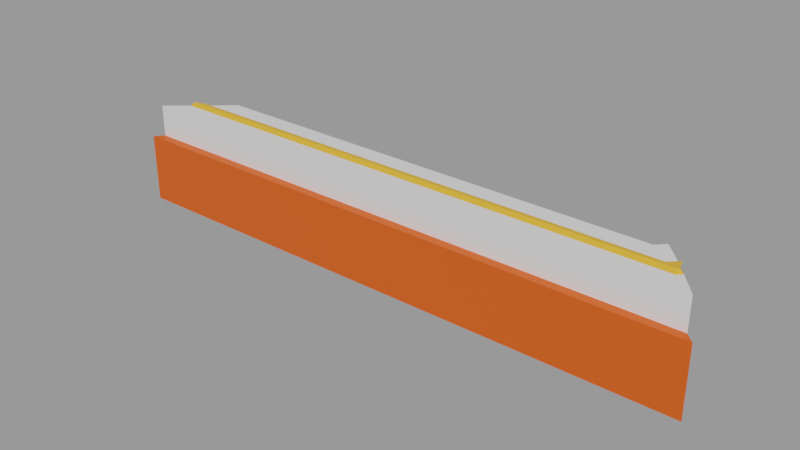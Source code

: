 # Source: chess_board_piece_4_trimmed.blend  (saved by Blender 3.4.6; exported with 4.5.12 LTS)
import bpy
from mathutils import Matrix  # noqa: F401  (used for matrix-valued properties, if any)

bpy.ops.wm.read_factory_settings(use_empty=True)
scene = bpy.context.scene
scene.name = 'Scene'

# ---- collections
col_collection = bpy.data.collections.new('Collection'); scene.collection.children.link(col_collection)

# ---- materials (node trees are filled in below, after node groups)
mat_material_001 = bpy.data.materials.new('Material.001')
mat_material_001.use_transparent_shadow = False
mat_material_002 = bpy.data.materials.new('Material.002')
mat_material_002.use_transparent_shadow = False
mat_material_003 = bpy.data.materials.new('Material.003')
mat_material_003.use_transparent_shadow = False

# ---- material node trees
mat_material_001.use_nodes = True; mat_material_001.node_tree.nodes.clear()
_N = mat_material_001.node_tree.nodes; _L = mat_material_001.node_tree.links
n0 = _N.new('ShaderNodeBsdfPrincipled'); n0.name = 'Principled BSDF'; n0.location = (10, 300)
n0.distribution = 'GGX'
n0.subsurface_method = 'RANDOM_WALK_SKIN'
n0.inputs[3].default_value = 1.45
n0.inputs[27].default_value = (0.0, 0.0, 0.0, 1.0)
n0.inputs[28].default_value = 1.0
n1 = _N.new('ShaderNodeOutputMaterial'); n1.name = 'Material Output'; n1.location = (300, 300)
_L.new(n0.outputs[0], n1.inputs[0])
n1.is_active_output = True
mat_material_002.use_nodes = True; mat_material_002.node_tree.nodes.clear()
_N = mat_material_002.node_tree.nodes; _L = mat_material_002.node_tree.links
n0 = _N.new('ShaderNodeBsdfPrincipled'); n0.name = 'Principled BSDF'; n0.location = (10, 300)
n0.distribution = 'GGX'
n0.subsurface_method = 'RANDOM_WALK_SKIN'
n0.inputs[0].default_value = (0.8, 0.3932, 0.02816, 1.0)
n0.inputs[3].default_value = 1.45
n0.inputs[27].default_value = (0.0, 0.0, 0.0, 1.0)
n0.inputs[28].default_value = 1.0
n1 = _N.new('ShaderNodeOutputMaterial'); n1.name = 'Material Output'; n1.location = (300, 300)
_L.new(n0.outputs[0], n1.inputs[0])
n1.is_active_output = True
mat_material_003.use_nodes = True; mat_material_003.node_tree.nodes.clear()
_N = mat_material_003.node_tree.nodes; _L = mat_material_003.node_tree.links
n0 = _N.new('ShaderNodeBsdfPrincipled'); n0.name = 'Principled BSDF'; n0.location = (10, 300)
n0.distribution = 'GGX'
n0.subsurface_method = 'RANDOM_WALK_SKIN'
n0.inputs[0].default_value = (0.8, 0.09055, 0.00347, 1.0)
n0.inputs[3].default_value = 1.45
n0.inputs[27].default_value = (0.0, 0.0, 0.0, 1.0)
n0.inputs[28].default_value = 1.0
n1 = _N.new('ShaderNodeOutputMaterial'); n1.name = 'Material Output'; n1.location = (300, 300)
_L.new(n0.outputs[0], n1.inputs[0])
n1.is_active_output = True

# ---- meshes
me_board_007 = bpy.data.meshes.new('Board.007')
me_board_007.from_pydata([(0.5064, -3.384e-07, 7.498), (1.5, 0.1162, 8.5), (0.65, 0.1162, 7.5), (0.5064, 0.1162, 7.648), (-8.5, 0.1162, 8.5), (-7.506, -3.384e-07, 7.498), (0.5064, -1.0, 7.498), (-7.506, 0.1162, 7.648), (-7.506, -1.0, 7.498), (1.5, -0.4419, 8.5), (-8.5, -0.4419, 8.5), (1.645, -0.4475, 8.645), (-8.645, -0.4475, 8.645), (1.189, 0.1162, 8.113), (1.116, 0.1162, 8.188), (-8.116, 0.1162, 8.188), (0.8611, 0.1162, 7.97), (0.9716, 0.1162, 7.856), (-7.861, 0.1162, 7.97), (0.9716, 0.1162, 7.856), (1.189, 0.1162, 8.113), (-8.084, 0.1662, 8.113), (1.084, 0.1662, 8.113), (0.8928, 0.1662, 8.045), (-7.893, 0.1662, 8.045), (-8.116, 0.1162, 8.188), (1.114, 0.1662, 8.082), (1.116, 0.1162, 8.188), (0.8611, 0.1162, 7.97), (1.047, 0.1662, 7.887), (-7.861, 0.1162, 7.97), (0.5064, -1.643, 7.498), (-8.645, -1.643, 8.645), (1.645, -1.643, 8.645), (-7.506, -1.643, 7.498)], [], [(13, 14, 1), (0, 5, 7, 3), (9, 1, 4, 10), (2, 0, 3), (6, 8, 5, 0), (18, 16, 3, 7), (10, 12, 11, 9), (32, 33, 11, 12), (14, 13, 20, 27), (4, 1, 14, 15), (16, 18, 30, 28), (3, 16, 17, 2), (15, 14, 27, 25), (23, 22, 26, 29), (21, 22, 23, 24), (17, 16, 28, 19), (26, 22, 27, 20), (22, 21, 25, 27), (23, 29, 19, 28), (24, 23, 28, 30), (26, 20, 19, 29), (2, 6, 0), (6, 2, 19), (24, 30, 25, 21), (9, 20, 1), (19, 20, 6), (9, 6, 20), (10, 4, 25), (5, 8, 7), (8, 30, 7), (25, 30, 10), (30, 8, 10), (11, 33, 31, 6, 9), (10, 8, 34, 32, 12), (8, 6, 31, 34)])
me_board_007.polygons.foreach_set('material_index', [0, 0, 0, 0, 0, 0, 2, 2, 0, 0, 0, 0, 0, 1, 1, 0, 1, 1, 1, 1, 1, 0, 0, 1, 0, 0, 0, 0, 0, 0, 0, 0, 0, 0, 0])
_uv = me_board_007.uv_layers.new(name='UVMap')
_uv.uv.foreach_set('vector', [0.3921, 0.9416, 0.3995, 0.9344, 0.4298, 0.9717, 0.3463, 0.8131, 0.3463, 0.03448, 0.3608, 0.03448, 0.3608, 0.8131, 0.2921, 0.0, 0.3463, 0.0, 0.3463, 0.9717, 0.2921, 0.9717, 0.3464, 0.8271, 0.3463, 0.8131, 0.3608, 0.8131, 0.06252, 0.8962, 0.06252, 0.1248, 0.1597, 0.1248, 0.1597, 0.8962, 0.3921, 0.0, 0.3921, 0.8476, 0.3608, 0.8131, 0.3608, 0.03448, 0.462, 0.01413, 0.4761, 0.0, 0.4761, 1.0, 0.462, 0.9859, 0.2921, 2.861e-06, 0.2921, 1.0, 0.1758, 1.0, 0.1758, 0.0, 0.4761, 0.1094, 0.4761, 0.1094, 0.4761, 0.1094, 0.4761, 0.1094, 0.4298, 0.0, 0.4298, 0.9717, 0.3995, 0.9344, 0.3995, 0.03734, 0.4761, 0.1094, 0.4761, 0.1094, 0.4761, 0.1094, 0.4761, 0.1094, 0.3608, 0.8131, 0.3921, 0.8476, 0.3811, 0.8583, 0.3464, 0.8271, 0.4761, 0.1094, 0.4761, 0.1094, 0.4761, 0.1094, 0.4761, 0.1094, 0.4481, 0.8754, 0.4547, 0.894, 0.4517, 0.8969, 0.4327, 0.8903, 0.4547, 0.00308, 0.4547, 0.894, 0.4481, 0.8754, 0.4481, 0.02166, 0.4761, 0.1094, 0.4761, 0.1094, 0.4761, 0.1094, 0.4761, 0.1094, 0.4517, 0.8969, 0.4547, 0.894, 0.462, 0.8971, 0.4547, 0.9042, 0.4547, 0.894, 0.4547, 0.00308, 0.462, 0.0, 0.462, 0.8971, 0.4481, 0.8754, 0.4327, 0.8903, 0.4298, 0.8831, 0.4408, 0.8723, 0.4481, 0.02166, 0.4481, 0.8754, 0.4408, 0.8723, 0.4408, 0.02474, 0.1758, 0.9471, 0.171, 0.9539, 0.171, 0.9363, 0.1758, 0.9431, 0.171, 0.91, 0.06252, 0.8962, 0.1597, 0.8962, 0.06252, 0.8962, 0.171, 0.91, 0.171, 0.9363, 0.1758, 0.08036, 0.171, 0.0844, 0.171, 0.05701, 0.1758, 0.06105, 0.1168, 0.9787, 0.171, 0.9539, 0.171, 0.9787, 0.171, 0.9363, 0.171, 0.9539, 0.06252, 0.8962, 0.1168, 0.9787, 0.06252, 0.8962, 0.171, 0.9539, 0.1168, 0.01591, 0.171, 0.01591, 0.171, 0.05701, 0.4761, 0.09631, 0.4891, 0.0, 0.4891, 0.1094, 0.06252, 0.1248, 0.171, 0.0844, 0.171, 0.1228, 0.171, 0.05701, 0.171, 0.0844, 0.1168, 0.01591, 0.171, 0.0844, 0.06252, 0.1248, 0.1168, 0.01591, 0.1162, 0.9908, 0.0, 0.9908, 3.576e-07, 0.8962, 0.06252, 0.8962, 0.1168, 0.9787, 0.1168, 0.01591, 0.06252, 0.1248, 3.576e-07, 0.1248, 0.0, 2.861e-06, 0.1162, 0.0, 0.06252, 0.1248, 0.06252, 0.8962, 3.576e-07, 0.8962, 3.576e-07, 0.1248])
me_board_007.materials.append(mat_material_001)
me_board_007.materials.append(mat_material_002)
me_board_007.materials.append(mat_material_003)
me_board_007.update()
me_board_007.normals_split_custom_set([tuple(v) for v in zip(*[iter([-3.378e-08, 1.0, 1.431e-07, -3.378e-08, 1.0, 1.431e-07, -3.378e-08, 1.0, 1.431e-07, -0.001341, 0.7884, -0.6152, 0.001341, 0.7884, -0.6152, 0.0, 0.7906, -0.6124, 0.0, 0.7906, -0.6124, 8.544e-08, 0.0, 1.0, 8.544e-08, 0.0, 1.0, 8.544e-08, 0.0, 1.0, 8.544e-08, 0.0, 1.0, -0.5331, 0.6689, -0.5181, -0.5362, 0.6679, -0.5161, -0.5331, 0.6689, -0.5181, 0.0, 0.0, -1.0, 0.0, 0.0, -1.0, -0.003542, -0.001341, -1.0, 0.003542, -0.001341, -1.0, 5.273e-15, 1.0, 4.423e-08, 5.273e-15, 1.0, 4.423e-08, 5.273e-15, 1.0, 4.423e-08, 5.273e-15, 1.0, 4.423e-08, 7.572e-09, 0.9993, 0.03836, 7.572e-09, 0.9993, 0.03836, 7.572e-09, 0.9993, 0.03836, 7.572e-09, 0.9993, 0.03836, 7.749e-08, -2.352e-05, 1.0, 7.749e-08, -2.352e-05, 1.0, 7.749e-08, -2.352e-05, 1.0, 7.749e-08, -2.352e-05, 1.0, 0.0, 0.0, 1.0, 0.0, 0.0, 1.0, 0.0, 0.0, 1.0, 0.0, 0.0, 1.0, 2.37e-15, 1.0, 3.977e-08, 2.37e-15, 1.0, 3.977e-08, 2.37e-15, 1.0, 3.977e-08, 2.37e-15, 1.0, 3.977e-08, 0.0, 0.0, 1.0, 0.0, 0.0, 1.0, 0.0, 0.0, 1.0, 0.0, 0.0, 1.0, -3.558e-08, 1.0, 8.536e-08, -3.558e-08, 1.0, 8.536e-08, -3.558e-08, 1.0, 8.536e-08, -3.558e-08, 1.0, 8.536e-08, 0.0, 0.0, 1.0, 0.0, 0.0, 1.0, 0.0, 0.0, 1.0, 0.0, 0.0, 1.0, -2.271e-08, 1.0, 4.199e-07, -2.271e-08, 1.0, 4.199e-07, -2.271e-08, 1.0, 4.199e-07, -2.271e-08, 1.0, 4.199e-07, 2.315e-14, 1.0, 3.884e-07, 2.315e-14, 1.0, 3.884e-07, 2.315e-14, 1.0, 3.884e-07, 2.315e-14, 1.0, 3.884e-07, 0.0, 0.0, 1.0, 0.0, 0.0, 1.0, 0.0, 0.0, 1.0, 0.0, 0.0, 1.0, 0.3978, 0.8321, 0.3866, 0.3978, 0.8321, 0.3866, 0.3978, 0.8321, 0.3866, 0.3978, 0.8321, 0.3866, 1.078e-07, 0.832, 0.5547, 1.078e-07, 0.832, 0.5547, 1.078e-07, 0.832, 0.5547, 1.078e-07, 0.832, 0.5547, -0.3978, 0.832, -0.3866, -0.3978, 0.832, -0.3866, -0.3978, 0.832, -0.3866, -0.3978, 0.832, -0.3866, 0.0, 0.832, -0.5547, 0.0, 0.832, -0.5547, 0.0, 0.832, -0.5547, 0.0, 0.832, -0.5547, 0.8452, 6.971e-07, -0.5345, 0.8452, 6.971e-07, -0.5345, 0.8452, 6.971e-07, -0.5345, 0.8452, 6.971e-07, -0.5345, 0.0153, 0.0, -0.9999, 0.0153, 0.0, -0.9999, 0.01476, 0.003748, -0.9999, 0.7391, -0.0938, -0.6671, 0.7391, -0.0938, -0.6671, 0.7391, -0.0938, -0.6671, -0.5409, 0.0, -0.8411, -0.5409, 0.0, -0.8411, -0.5409, 0.0, -0.8411, -0.5409, 0.0, -0.8411, 0.7803, 0.0, -0.6255, 0.7803, 0.0, -0.6255, 0.7803, 0.0, -0.6255, 0.7574, -0.1089, -0.6438, 0.7574, -0.1089, -0.6438, 0.7574, -0.1089, -0.6438, 0.7274, -0.06915, -0.6827, 0.7274, -0.06915, -0.6827, 0.7274, -0.06915, -0.6827, -0.6301, 0.0, -0.7766, -0.6301, 0.0, -0.7766, -0.6301, 0.0, -0.7766, -1.0, 0.003756, -0.0005087, -1.0, 0.0, -2.543e-05, -1.0, 0.0, -2.543e-05, -0.6688, 0.09901, -0.7368, -0.6688, 0.09901, -0.7368, -0.6688, 0.09901, -0.7368, -0.6508, 0.0242, -0.7588, -0.6508, 0.0242, -0.7588, -0.6508, 0.0242, -0.7588, -0.6816, 0.09047, -0.7261, -0.6816, 0.09047, -0.7261, -0.6816, 0.09047, -0.7261, 0.7097, 0.0004012, -0.7046, 0.7097, 0.0004012, -0.7046, 0.7097, 0.0004012, -0.7046, 0.7097, 0.0004012, -0.7046, 0.7097, 0.0004012, -0.7046, -0.7096, 0.0004012, -0.7046, -0.7096, 0.0004012, -0.7046, -0.7096, 0.0004012, -0.7046, -0.7096, 0.0004012, -0.7046, -0.7096, 0.0004012, -0.7046, 0.0, 0.0, -1.0, 0.0, 0.0, -1.0, 0.0, 0.0, -1.0, 0.0, 0.0, -1.0])] * 3)])

# ---- objects
ob_board_piece_4 = bpy.data.objects.new('Board_Piece_4', me_board_007)

# ---- transforms, parenting, visibility, modifiers, constraints
ob_board_piece_4.location = (0.0, 0.0, 0.0)
ob_board_piece_4.rotation_euler = (1.571, -0.0, 0.0)
ob_board_piece_4.color = (0.8, 0.8, 0.8, 1.0)

# ---- collection membership
col_collection.objects.link(ob_board_piece_4)

# ---- scene / render settings (as saved in the file)
scene.frame_start = 1; scene.frame_end = 250; scene.frame_set(1)
scene.render.engine = 'BLENDER_EEVEE_NEXT'
scene.cycles.sampling_pattern = 'TABULATED_SOBOL'
scene.cycles.use_light_tree = False
scene.view_settings.view_transform = 'Filmic'
bpy.context.view_layer.update()

# ---- added for rendering (the .blend has no active camera and no usable light): camera, sun + grey world if the file has none
cam_auto = bpy.data.cameras.new('AutoCamera')
cam_auto.lens = 50.0
cam_auto.sensor_width = 36.0
cam_auto.clip_end = 1000.0
ob_auto_camera = bpy.data.objects.new('AutoCamera', cam_auto)
scene.collection.objects.link(ob_auto_camera)
ob_auto_camera.location = (6.22546, -19.7421, 7.04176)
ob_auto_camera.rotation_euler = (1.09748, -7.21219e-08, 0.694738)
scene.camera = ob_auto_camera
light_auto_sun = bpy.data.lights.new('AutoSun', 'SUN')
light_auto_sun.energy = 3.0
light_auto_sun.angle = 0.0523599
ob_auto_sun = bpy.data.objects.new('AutoSun', light_auto_sun)
scene.collection.objects.link(ob_auto_sun)
ob_auto_sun.rotation_euler = (0.872665, 0.174533, 0.523599)
if scene.world is None:
    world_auto = bpy.data.worlds.new('AutoWorld')
    world_auto.color = (0.3, 0.3, 0.3)
    scene.world = world_auto
bpy.context.view_layer.update()
